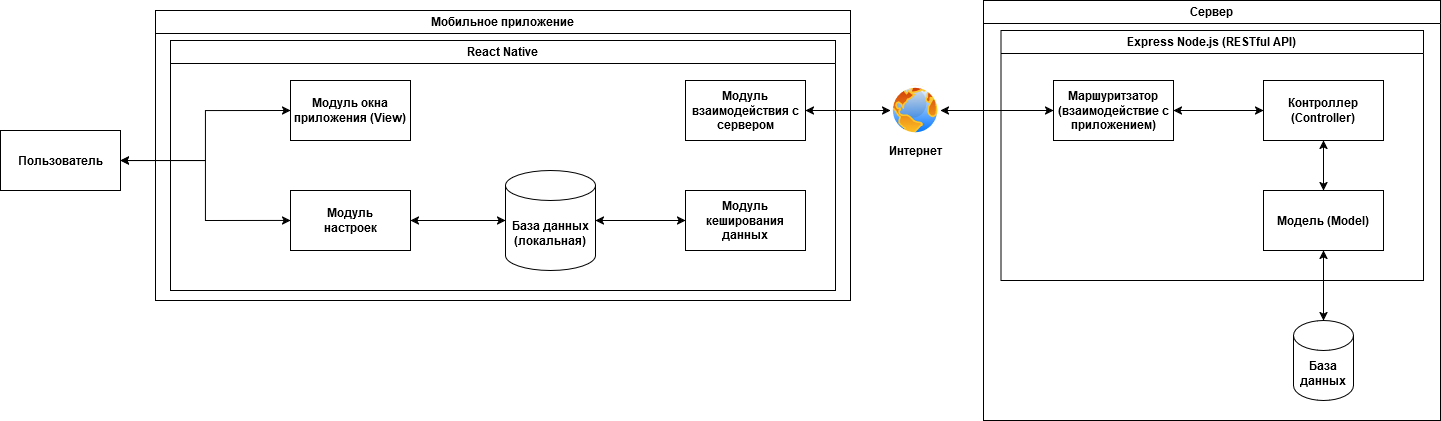

The diagram above was exported from draw.io. Its source (the exported page's mxGraphModel, read from the mxfile embedded in the PNG):
<mxGraphModel dx="1960" dy="2155" grid="1" gridSize="10" guides="1" tooltips="1" connect="1" arrows="1" fold="1" page="1" pageScale="1" pageWidth="850" pageHeight="1100" math="0" shadow="0">
  <root>
    <mxCell id="0" />
    <mxCell id="1" parent="0" />
    <mxCell id="IPu2U6gQRfTV77uyNkLX-7" value="Сервер" style="swimlane;whiteSpace=wrap;html=1;" parent="1" vertex="1">
      <mxGeometry x="1033" y="-230" width="457" height="420" as="geometry" />
    </mxCell>
    <mxCell id="IPu2U6gQRfTV77uyNkLX-8" value="Express Node.js (RESTful API)" style="swimlane;whiteSpace=wrap;html=1;startSize=23;" parent="IPu2U6gQRfTV77uyNkLX-7" vertex="1">
      <mxGeometry x="17.5" y="30" width="422.5" height="250" as="geometry" />
    </mxCell>
    <mxCell id="F3Yf8bRD5NkxVMC49lmH-36" style="edgeStyle=orthogonalEdgeStyle;rounded=0;orthogonalLoop=1;jettySize=auto;html=1;entryX=0;entryY=0.5;entryDx=0;entryDy=0;startArrow=classic;startFill=1;" edge="1" parent="IPu2U6gQRfTV77uyNkLX-8" source="F3Yf8bRD5NkxVMC49lmH-28" target="F3Yf8bRD5NkxVMC49lmH-29">
      <mxGeometry relative="1" as="geometry" />
    </mxCell>
    <mxCell id="F3Yf8bRD5NkxVMC49lmH-28" value="Маршуритзатор (взаимодействие с приложением)" style="rounded=0;whiteSpace=wrap;html=1;fontStyle=1" vertex="1" parent="IPu2U6gQRfTV77uyNkLX-8">
      <mxGeometry x="52.5" y="50" width="120" height="60" as="geometry" />
    </mxCell>
    <mxCell id="F3Yf8bRD5NkxVMC49lmH-29" value="&lt;b&gt;Контроллер (Controller)&lt;br&gt;&lt;/b&gt;" style="rounded=0;whiteSpace=wrap;html=1;" vertex="1" parent="IPu2U6gQRfTV77uyNkLX-8">
      <mxGeometry x="262.5" y="50" width="120" height="60" as="geometry" />
    </mxCell>
    <mxCell id="F3Yf8bRD5NkxVMC49lmH-33" style="edgeStyle=orthogonalEdgeStyle;rounded=0;orthogonalLoop=1;jettySize=auto;html=1;entryX=0.5;entryY=1;entryDx=0;entryDy=0;startArrow=classic;startFill=1;" edge="1" parent="IPu2U6gQRfTV77uyNkLX-8" source="F3Yf8bRD5NkxVMC49lmH-30" target="F3Yf8bRD5NkxVMC49lmH-29">
      <mxGeometry relative="1" as="geometry" />
    </mxCell>
    <mxCell id="F3Yf8bRD5NkxVMC49lmH-30" value="Модель (Model)" style="rounded=0;whiteSpace=wrap;html=1;fontStyle=1" vertex="1" parent="IPu2U6gQRfTV77uyNkLX-8">
      <mxGeometry x="262.5" y="160" width="120" height="60" as="geometry" />
    </mxCell>
    <mxCell id="IPu2U6gQRfTV77uyNkLX-1" value="&lt;b&gt;База данных&lt;/b&gt;" style="shape=cylinder3;whiteSpace=wrap;html=1;boundedLbl=1;backgroundOutline=1;size=15;" parent="IPu2U6gQRfTV77uyNkLX-7" vertex="1">
      <mxGeometry x="310" y="320" width="60" height="80" as="geometry" />
    </mxCell>
    <mxCell id="F3Yf8bRD5NkxVMC49lmH-31" style="edgeStyle=orthogonalEdgeStyle;rounded=0;orthogonalLoop=1;jettySize=auto;html=1;entryX=0.5;entryY=1;entryDx=0;entryDy=0;startArrow=classic;startFill=1;" edge="1" parent="IPu2U6gQRfTV77uyNkLX-7" source="IPu2U6gQRfTV77uyNkLX-1" target="F3Yf8bRD5NkxVMC49lmH-30">
      <mxGeometry relative="1" as="geometry" />
    </mxCell>
    <mxCell id="9kUNSBgOIsbV5iKkJ0AV-1" value="Мобильное приложение" style="swimlane;whiteSpace=wrap;html=1;" parent="1" vertex="1">
      <mxGeometry x="205" y="-220" width="695" height="290" as="geometry" />
    </mxCell>
    <mxCell id="IPu2U6gQRfTV77uyNkLX-2" value="React Native" style="swimlane;whiteSpace=wrap;html=1;" parent="9kUNSBgOIsbV5iKkJ0AV-1" vertex="1">
      <mxGeometry x="15" y="30" width="665" height="250" as="geometry" />
    </mxCell>
    <mxCell id="IPu2U6gQRfTV77uyNkLX-22" value="&lt;b&gt;Модуль кеширования данных&lt;br&gt;&lt;/b&gt;" style="rounded=0;whiteSpace=wrap;html=1;" parent="IPu2U6gQRfTV77uyNkLX-2" vertex="1">
      <mxGeometry x="515" y="150" width="120" height="60" as="geometry" />
    </mxCell>
    <mxCell id="F3Yf8bRD5NkxVMC49lmH-5" value="&lt;b&gt;База данных (локальная)&lt;br&gt;&lt;/b&gt;" style="shape=cylinder3;whiteSpace=wrap;html=1;boundedLbl=1;backgroundOutline=1;size=15;" vertex="1" parent="IPu2U6gQRfTV77uyNkLX-2">
      <mxGeometry x="335" y="130" width="90" height="100" as="geometry" />
    </mxCell>
    <mxCell id="F3Yf8bRD5NkxVMC49lmH-6" style="edgeStyle=orthogonalEdgeStyle;rounded=0;orthogonalLoop=1;jettySize=auto;html=1;entryX=0;entryY=0.5;entryDx=0;entryDy=0;entryPerimeter=0;startArrow=classic;startFill=1;" edge="1" parent="IPu2U6gQRfTV77uyNkLX-2" source="IPu2U6gQRfTV77uyNkLX-12" target="F3Yf8bRD5NkxVMC49lmH-5">
      <mxGeometry relative="1" as="geometry" />
    </mxCell>
    <mxCell id="IPu2U6gQRfTV77uyNkLX-12" value="&lt;div&gt;&lt;b&gt;Модуль&lt;/b&gt;&lt;/div&gt;&lt;div&gt;&lt;b&gt;настроек&lt;/b&gt;&lt;/div&gt;" style="rounded=0;whiteSpace=wrap;html=1;" parent="IPu2U6gQRfTV77uyNkLX-2" vertex="1">
      <mxGeometry x="120" y="150" width="120" height="60" as="geometry" />
    </mxCell>
    <mxCell id="F3Yf8bRD5NkxVMC49lmH-16" style="edgeStyle=orthogonalEdgeStyle;rounded=0;orthogonalLoop=1;jettySize=auto;html=1;entryX=1;entryY=0.5;entryDx=0;entryDy=0;entryPerimeter=0;startArrow=classic;startFill=1;" edge="1" parent="IPu2U6gQRfTV77uyNkLX-2" source="IPu2U6gQRfTV77uyNkLX-22" target="F3Yf8bRD5NkxVMC49lmH-5">
      <mxGeometry relative="1" as="geometry" />
    </mxCell>
    <mxCell id="F3Yf8bRD5NkxVMC49lmH-17" value="Модуль окна приложения (View)" style="rounded=0;whiteSpace=wrap;html=1;fontStyle=1" vertex="1" parent="IPu2U6gQRfTV77uyNkLX-2">
      <mxGeometry x="120" y="40" width="120" height="60" as="geometry" />
    </mxCell>
    <mxCell id="IPu2U6gQRfTV77uyNkLX-3" value="&lt;b&gt;Пользователь&lt;/b&gt;" style="rounded=0;whiteSpace=wrap;html=1;" parent="IPu2U6gQRfTV77uyNkLX-2" vertex="1">
      <mxGeometry x="-170" y="90" width="120" height="60" as="geometry" />
    </mxCell>
    <mxCell id="F3Yf8bRD5NkxVMC49lmH-22" style="edgeStyle=orthogonalEdgeStyle;rounded=0;orthogonalLoop=1;jettySize=auto;html=1;entryX=0;entryY=0.5;entryDx=0;entryDy=0;startArrow=classic;startFill=1;" edge="1" parent="IPu2U6gQRfTV77uyNkLX-2" source="IPu2U6gQRfTV77uyNkLX-3" target="IPu2U6gQRfTV77uyNkLX-12">
      <mxGeometry relative="1" as="geometry" />
    </mxCell>
    <mxCell id="F3Yf8bRD5NkxVMC49lmH-21" style="edgeStyle=orthogonalEdgeStyle;rounded=0;orthogonalLoop=1;jettySize=auto;html=1;entryX=0;entryY=0.5;entryDx=0;entryDy=0;startArrow=classic;startFill=1;" edge="1" parent="IPu2U6gQRfTV77uyNkLX-2" source="IPu2U6gQRfTV77uyNkLX-3" target="F3Yf8bRD5NkxVMC49lmH-17">
      <mxGeometry relative="1" as="geometry" />
    </mxCell>
    <mxCell id="F3Yf8bRD5NkxVMC49lmH-4" value="Модуль взаимодействия с сервером" style="rounded=0;whiteSpace=wrap;html=1;fontStyle=1" vertex="1" parent="IPu2U6gQRfTV77uyNkLX-2">
      <mxGeometry x="515" y="40" width="120" height="60" as="geometry" />
    </mxCell>
    <mxCell id="F3Yf8bRD5NkxVMC49lmH-38" style="edgeStyle=orthogonalEdgeStyle;rounded=0;orthogonalLoop=1;jettySize=auto;html=1;entryX=0;entryY=0.5;entryDx=0;entryDy=0;startArrow=classic;startFill=1;" edge="1" parent="1" source="F3Yf8bRD5NkxVMC49lmH-26" target="F3Yf8bRD5NkxVMC49lmH-28">
      <mxGeometry relative="1" as="geometry" />
    </mxCell>
    <mxCell id="F3Yf8bRD5NkxVMC49lmH-26" value="" style="image;aspect=fixed;perimeter=ellipsePerimeter;html=1;align=center;shadow=0;dashed=0;spacingTop=3;image=img/lib/active_directory/internet_globe.svg;" vertex="1" parent="1">
      <mxGeometry x="940" y="-145" width="50" height="50" as="geometry" />
    </mxCell>
    <mxCell id="F3Yf8bRD5NkxVMC49lmH-34" style="edgeStyle=orthogonalEdgeStyle;rounded=0;orthogonalLoop=1;jettySize=auto;html=1;entryX=0;entryY=0.5;entryDx=0;entryDy=0;startArrow=classic;startFill=1;" edge="1" parent="1" source="F3Yf8bRD5NkxVMC49lmH-4" target="F3Yf8bRD5NkxVMC49lmH-26">
      <mxGeometry relative="1" as="geometry" />
    </mxCell>
    <mxCell id="F3Yf8bRD5NkxVMC49lmH-39" value="&lt;b&gt;Интернет&lt;/b&gt;" style="text;html=1;align=center;verticalAlign=middle;resizable=0;points=[];autosize=1;strokeColor=none;fillColor=none;" vertex="1" parent="1">
      <mxGeometry x="925" y="-95" width="80" height="30" as="geometry" />
    </mxCell>
  </root>
</mxGraphModel>